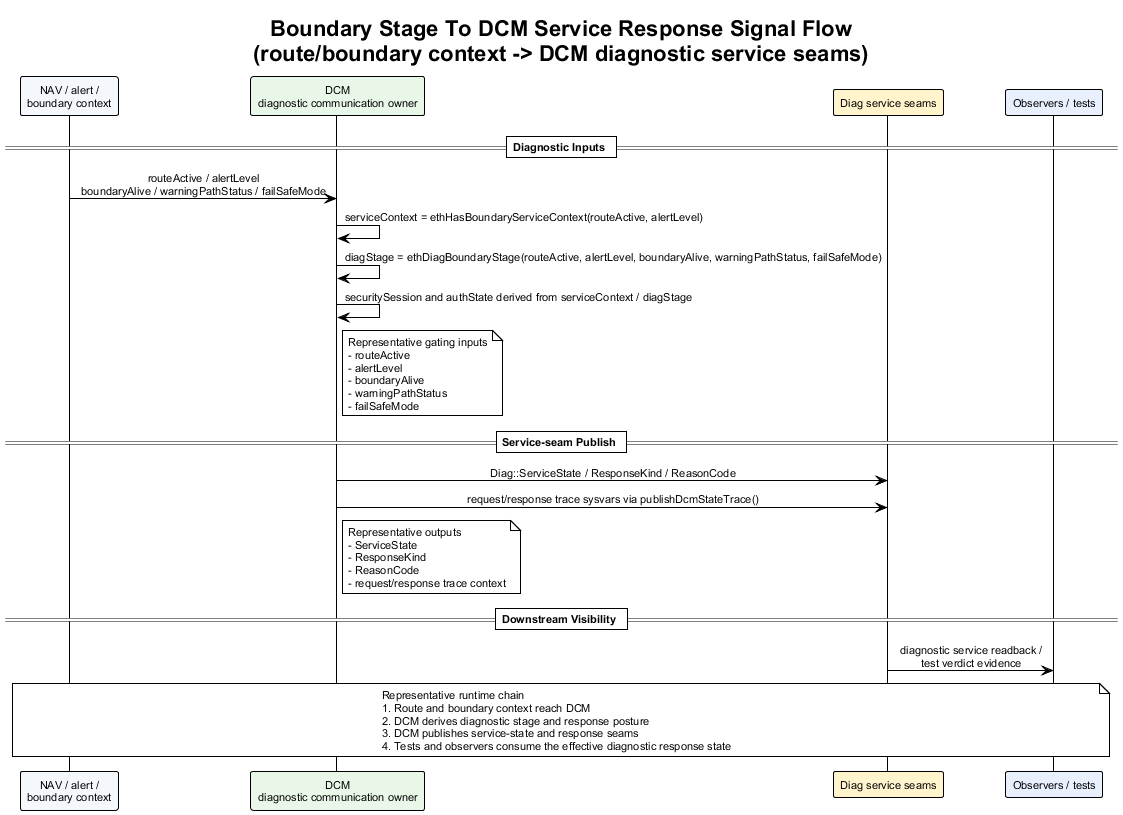

The diagram above was rendered by PlantUML. Its source (embedded in the PNG):
@startuml boundary_stage_to_dcm_service_response_signal_flow
!theme plain
skinparam backgroundColor #FFFFFF
skinparam defaultFontName Arial
skinparam defaultFontSize 11
skinparam sequenceMessageAlign center
skinparam responseMessageBelowArrow true

title Boundary Stage To DCM Service Response Signal Flow\n(route/boundary context -> DCM diagnostic service seams)

participant "NAV / alert /\nboundary context" as DiagCtx #F4F7FB
participant "DCM\ndiagnostic communication owner" as DCM #E8F7E8
participant "Diag service seams" as DiagBus #FFF4CC
participant "Observers / tests" as Obs #E8F0FE

== Diagnostic Inputs ==

DiagCtx -> DCM : routeActive / alertLevel\nboundaryAlive / warningPathStatus / failSafeMode
DCM -> DCM : serviceContext = ethHasBoundaryServiceContext(routeActive, alertLevel)
DCM -> DCM : diagStage = ethDiagBoundaryStage(routeActive, alertLevel, boundaryAlive, warningPathStatus, failSafeMode)
DCM -> DCM : securitySession and authState derived from serviceContext / diagStage
note right of DCM
Representative gating inputs
- routeActive
- alertLevel
- boundaryAlive
- warningPathStatus
- failSafeMode
end note

== Service-seam Publish ==

DCM -> DiagBus : Diag::ServiceState / ResponseKind / ReasonCode
DCM -> DiagBus : request/response trace sysvars via publishDcmStateTrace()
note right of DCM
Representative outputs
- ServiceState
- ResponseKind
- ReasonCode
- request/response trace context
end note

== Downstream Visibility ==

DiagBus -> Obs : diagnostic service readback /\ntest verdict evidence

note over DiagCtx, Obs
Representative runtime chain
1. Route and boundary context reach DCM
2. DCM derives diagnostic stage and response posture
3. DCM publishes service-state and response seams
4. Tests and observers consume the effective diagnostic response state
end note

@enduml